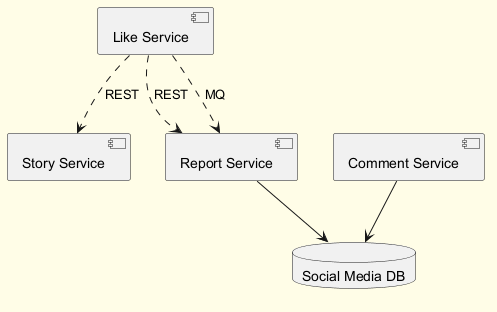

The diagram above was rendered by PlantUML. Its source (embedded in the PNG):
@startuml
skinparam backgroundColor #FFFDE7
skinparam classBackgroundColor #FFF9C4
skinparam classBorderColor #F57F17
component "Like Service" as C_LikeService
component "Story Service" as C_StoryService
component "Report Service" as C_ReportService
component "Comment Service" as C_CommentService
database "Social Media DB" as DB_social_media
C_ReportService --> DB_social_media
C_CommentService --> DB_social_media
C_LikeService ..> C_StoryService : REST
C_LikeService ..> C_ReportService : REST
C_LikeService ..> C_ReportService : MQ
@enduml